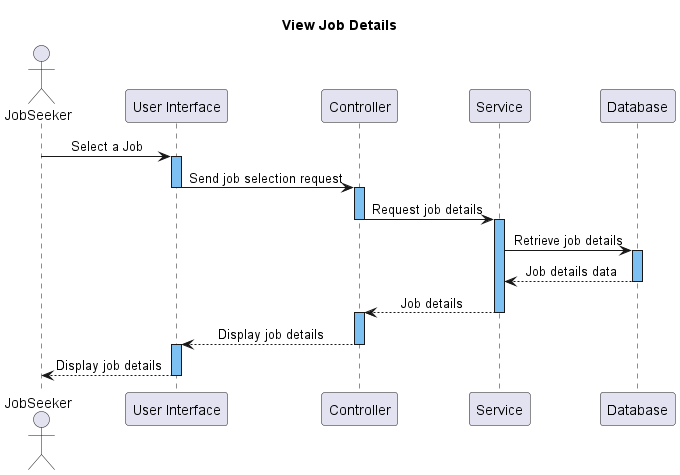

The diagram above was rendered by PlantUML. Its source (embedded in the PNG):
@startuml

title View Job Details
skinparam SequenceMessageAlignment center

actor JobSeeker
participant "User Interface" as UI
participant Controller
participant Service
participant "Database" as DB
!$b = "#7DC1F2"

JobSeeker -> UI: Select a Job
activate UI $b
UI -> Controller: Send job selection request
deactivate UI
activate Controller $b
Controller -> Service: Request job details
deactivate Controller
activate Service $b
Service -> DB: Retrieve job details
activate DB $b
DB --> Service: Job details data
deactivate DB

Service --> Controller: Job details
deactivate Service
activate Controller $b
Controller --> UI: Display job details
deactivate Controller
activate UI $b
UI --> JobSeeker: Display job details
deactivate UI
@enduml